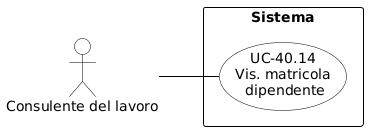

The diagram above was rendered by PlantUML. Its source (embedded in the PNG):
@startuml
skinparam shadowing false
skinparam defaultFontName Arial
left to right direction

skinparam usecase {
    BackgroundColor white
    BorderColor black
    ArrowColor black
}
skinparam actor {
    BackgroundColor white
    BorderColor black
}
skinparam rectangle {
    BorderColor black
    FontStyle bold
}

actor "Consulente del lavoro" as cdl

rectangle "Sistema" {
    usecase "UC-40.14\nVis. matricola\n dipendente" as UC40_14
}

cdl -- UC40_14
@endl